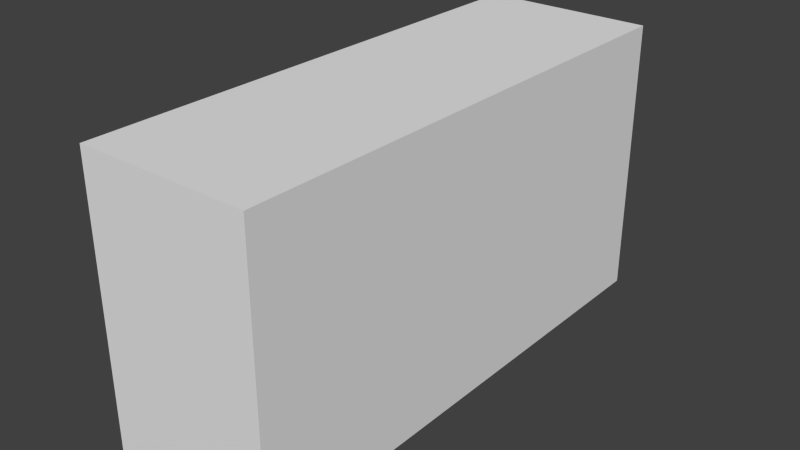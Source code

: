 # Source: Stair6_4x12x6.5.blend  (saved by Blender 2.76.0; exported with 4.5.12 LTS)
import bpy
from mathutils import Matrix  # noqa: F401  (used for matrix-valued properties, if any)

bpy.ops.wm.read_factory_settings(use_empty=True)
scene = bpy.context.scene
scene.name = 'Scene'

# ---- collections
col_collection_1 = bpy.data.collections.new('Collection 1'); scene.collection.children.link(col_collection_1)

# ---- world
world_world = bpy.data.worlds.new('World'); scene.world = world_world
world_world.color = (0.05088, 0.05088, 0.05088)
world_world.use_sun_shadow = False
world_world.sun_shadow_jitter_overblur = 0.0
world_world.cycles.sampling_method = 'MANUAL'
world_world.cycles.sample_map_resolution = 256

# ---- meshes
me_cube_001 = bpy.data.meshes.new('Cube.001')
me_cube_001.from_pydata([(-1.0, -1.0, -1.0), (-1.0, -1.0, 1.0), (-1.0, 1.0, -1.0), (-1.0, 1.0, 1.0), (1.0, -1.0, -1.0), (1.0, -1.0, 1.0), (1.0, 1.0, -1.0), (1.0, 1.0, 1.0)], [], [(1, 3, 2, 0), (3, 7, 6, 2), (7, 5, 4, 6), (5, 1, 0, 4), (0, 2, 6, 4), (5, 7, 3, 1)])
me_cube_001.use_remesh_preserve_volume = False
me_cube_001.use_remesh_preserve_attributes = False
me_cube_001.use_mirror_vertex_groups = False
me_cube_001.update()

# ---- objects
ob_cube = bpy.data.objects.new('Cube', me_cube_001)

# ---- transforms, parenting, visibility, modifiers, constraints
ob_cube.location = (0.0, 0.0, 0.0)
ob_cube.scale = (0.4, 1.2, 0.65)
ob_cube.lineart.crease_threshold = 0.0

# ---- collection membership
col_collection_1.objects.link(ob_cube)

# ---- scene / render settings (as saved in the file)
scene.frame_start = 1; scene.frame_end = 250; scene.frame_set(1)
scene.render.engine = 'BLENDER_EEVEE_NEXT'
scene.render.resolution_percentage = 50
scene.render.dither_intensity = 0.0
scene.cycles.use_denoising = False
scene.cycles.samples = 10
scene.cycles.sampling_pattern = 'TABULATED_SOBOL'
scene.cycles.light_sampling_threshold = 0.0
scene.cycles.use_adaptive_sampling = False
scene.cycles.use_light_tree = False
scene.cycles.blur_glossy = 0.0
scene.cycles.pixel_filter_type = 'GAUSSIAN'
scene.cycles.sample_clamp_indirect = 0.0
scene.view_settings.view_transform = 'Standard'
bpy.context.view_layer.update()

# ---- added for rendering (the .blend has no active camera and no usable light): camera, sun
cam_auto = bpy.data.cameras.new('AutoCamera')
cam_auto.lens = 50.0
cam_auto.sensor_width = 36.0
cam_auto.clip_end = 1000.0
ob_auto_camera = bpy.data.objects.new('AutoCamera', cam_auto)
scene.collection.objects.link(ob_auto_camera)
ob_auto_camera.location = (2.63161, -3.15793, 2.10529)
ob_auto_camera.rotation_euler = (1.09748, -7.21219e-08, 0.694738)
scene.camera = ob_auto_camera
light_auto_sun = bpy.data.lights.new('AutoSun', 'SUN')
light_auto_sun.energy = 3.0
light_auto_sun.angle = 0.0523599
ob_auto_sun = bpy.data.objects.new('AutoSun', light_auto_sun)
scene.collection.objects.link(ob_auto_sun)
ob_auto_sun.rotation_euler = (0.872665, 0.174533, 0.523599)
bpy.context.view_layer.update()
